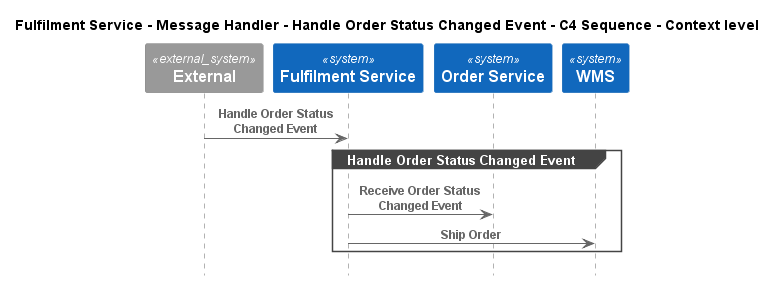

The diagram above was rendered by PlantUML. Its source (embedded in the PNG):
@startuml
!pragma layout smetana
!include ..\..\..\..\..\..\.c4s\C4_Sequence.puml

title Fulfilment Service - Message Handler - Handle Order Status Changed Event - C4 Sequence - Context level

System_Ext(C4InterFlow.SoftwareSystems.ExternalSystem, "External", "")
System(ECommercePlatform.SoftwareSystems.FulfilmentService, "Fulfilment Service", "")
System(ECommercePlatform.SoftwareSystems.OrderService, "Order Service", "")
System(ECommercePlatform.SoftwareSystems.WMS, "WMS", "")

Rel(C4InterFlow.SoftwareSystems.ExternalSystem, ECommercePlatform.SoftwareSystems.FulfilmentService, "Handle Order Status Changed Event")
group Handle Order Status Changed Event
Rel(ECommercePlatform.SoftwareSystems.FulfilmentService, ECommercePlatform.SoftwareSystems.OrderService, "Receive Order Status Changed Event")
Rel(ECommercePlatform.SoftwareSystems.FulfilmentService, ECommercePlatform.SoftwareSystems.WMS, "Ship Order")
end


@enduml